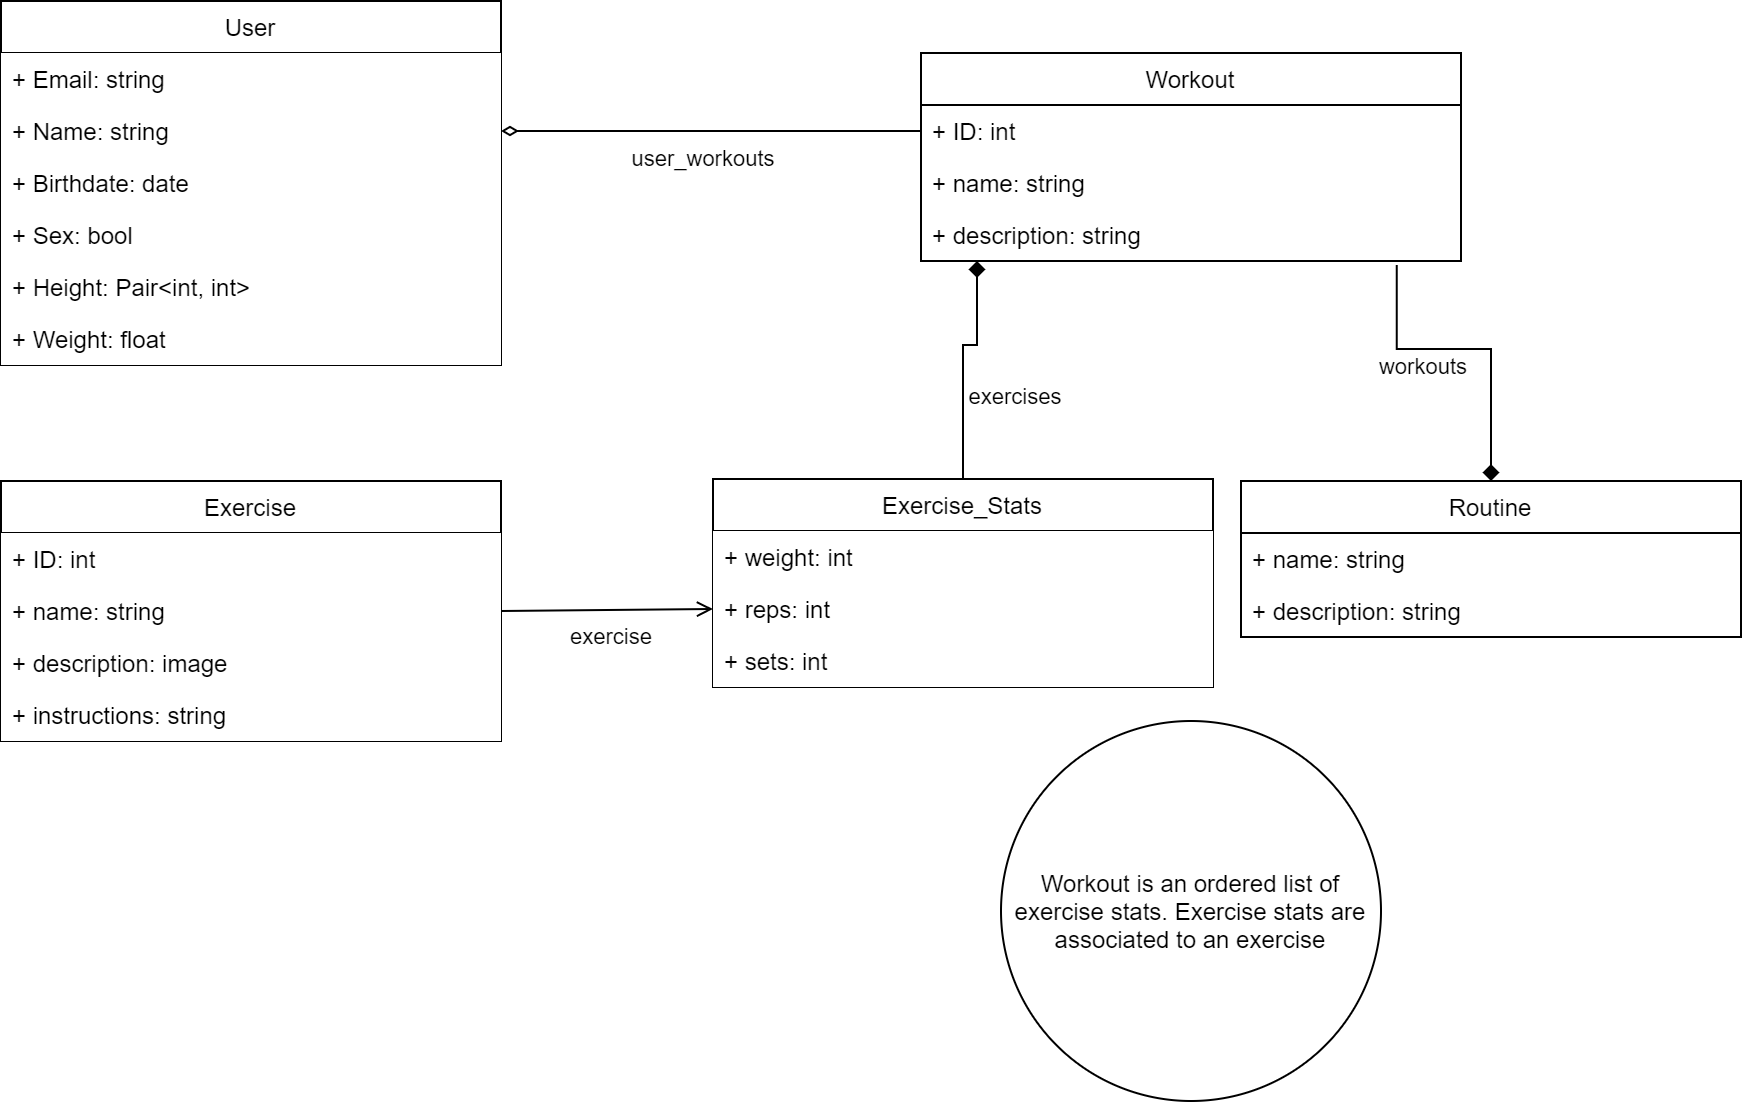

The diagram above was exported from draw.io. Its source (the exported page's mxGraphModel, read from the mxfile embedded in the PNG):
<mxGraphModel dx="1422" dy="862" grid="1" gridSize="10" guides="1" tooltips="1" connect="1" arrows="1" fold="1" page="1" pageScale="1" pageWidth="850" pageHeight="1100" math="0" shadow="0">
  <root>
    <mxCell id="0" />
    <mxCell id="1" parent="0" />
    <mxCell id="j9Qbce7lEbWxUx_8ccxq-6" value="User" style="swimlane;fontStyle=0;childLayout=stackLayout;horizontal=1;startSize=26;horizontalStack=0;resizeParent=1;resizeParentMax=0;resizeLast=0;collapsible=1;marginBottom=0;" parent="1" vertex="1">
      <mxGeometry x="10" y="40" width="250" height="182" as="geometry" />
    </mxCell>
    <mxCell id="j9Qbce7lEbWxUx_8ccxq-8" value="+ Email: string" style="text;strokeColor=none;align=left;verticalAlign=top;spacingLeft=4;spacingRight=4;overflow=hidden;rotatable=0;points=[[0,0.5],[1,0.5]];portConstraint=eastwest;fillColor=#ffffff;" parent="j9Qbce7lEbWxUx_8ccxq-6" vertex="1">
      <mxGeometry y="26" width="250" height="26" as="geometry" />
    </mxCell>
    <mxCell id="j9Qbce7lEbWxUx_8ccxq-7" value="+ Name: string" style="text;strokeColor=none;align=left;verticalAlign=top;spacingLeft=4;spacingRight=4;overflow=hidden;rotatable=0;points=[[0,0.5],[1,0.5]];portConstraint=eastwest;fillColor=#ffffff;" parent="j9Qbce7lEbWxUx_8ccxq-6" vertex="1">
      <mxGeometry y="52" width="250" height="26" as="geometry" />
    </mxCell>
    <mxCell id="j9Qbce7lEbWxUx_8ccxq-14" value="+ Birthdate: date" style="text;strokeColor=none;align=left;verticalAlign=top;spacingLeft=4;spacingRight=4;overflow=hidden;rotatable=0;points=[[0,0.5],[1,0.5]];portConstraint=eastwest;fillColor=#ffffff;" parent="j9Qbce7lEbWxUx_8ccxq-6" vertex="1">
      <mxGeometry y="78" width="250" height="26" as="geometry" />
    </mxCell>
    <mxCell id="j9Qbce7lEbWxUx_8ccxq-13" value="+ Sex: bool" style="text;strokeColor=none;align=left;verticalAlign=top;spacingLeft=4;spacingRight=4;overflow=hidden;rotatable=0;points=[[0,0.5],[1,0.5]];portConstraint=eastwest;fillColor=#ffffff;" parent="j9Qbce7lEbWxUx_8ccxq-6" vertex="1">
      <mxGeometry y="104" width="250" height="26" as="geometry" />
    </mxCell>
    <mxCell id="j9Qbce7lEbWxUx_8ccxq-11" value="+ Height: Pair&lt;int, int&gt;" style="text;strokeColor=none;align=left;verticalAlign=top;spacingLeft=4;spacingRight=4;overflow=hidden;rotatable=0;points=[[0,0.5],[1,0.5]];portConstraint=eastwest;fillColor=#ffffff;" parent="j9Qbce7lEbWxUx_8ccxq-6" vertex="1">
      <mxGeometry y="130" width="250" height="26" as="geometry" />
    </mxCell>
    <mxCell id="j9Qbce7lEbWxUx_8ccxq-12" value="+ Weight: float" style="text;strokeColor=none;align=left;verticalAlign=top;spacingLeft=4;spacingRight=4;overflow=hidden;rotatable=0;points=[[0,0.5],[1,0.5]];portConstraint=eastwest;fillColor=#ffffff;" parent="j9Qbce7lEbWxUx_8ccxq-6" vertex="1">
      <mxGeometry y="156" width="250" height="26" as="geometry" />
    </mxCell>
    <mxCell id="j9Qbce7lEbWxUx_8ccxq-19" value="Exercise" style="swimlane;fontStyle=0;childLayout=stackLayout;horizontal=1;startSize=26;horizontalStack=0;resizeParent=1;resizeParentMax=0;resizeLast=0;collapsible=1;marginBottom=0;" parent="1" vertex="1">
      <mxGeometry x="10" y="280" width="250" height="130" as="geometry" />
    </mxCell>
    <mxCell id="j9Qbce7lEbWxUx_8ccxq-35" value="+ ID: int " style="text;strokeColor=none;align=left;verticalAlign=top;spacingLeft=4;spacingRight=4;overflow=hidden;rotatable=0;points=[[0,0.5],[1,0.5]];portConstraint=eastwest;fillColor=#ffffff;" parent="j9Qbce7lEbWxUx_8ccxq-19" vertex="1">
      <mxGeometry y="26" width="250" height="26" as="geometry" />
    </mxCell>
    <mxCell id="b8ZvS_oDsiZrcO-GVSer-11" value="+ name: string " style="text;strokeColor=none;align=left;verticalAlign=top;spacingLeft=4;spacingRight=4;overflow=hidden;rotatable=0;points=[[0,0.5],[1,0.5]];portConstraint=eastwest;fillColor=#ffffff;" vertex="1" parent="j9Qbce7lEbWxUx_8ccxq-19">
      <mxGeometry y="52" width="250" height="26" as="geometry" />
    </mxCell>
    <mxCell id="j9Qbce7lEbWxUx_8ccxq-45" value="+ description: image " style="text;strokeColor=none;align=left;verticalAlign=top;spacingLeft=4;spacingRight=4;overflow=hidden;rotatable=0;points=[[0,0.5],[1,0.5]];portConstraint=eastwest;fillColor=#ffffff;" parent="j9Qbce7lEbWxUx_8ccxq-19" vertex="1">
      <mxGeometry y="78" width="250" height="26" as="geometry" />
    </mxCell>
    <mxCell id="j9Qbce7lEbWxUx_8ccxq-63" value="+ instructions: string " style="text;strokeColor=none;align=left;verticalAlign=top;spacingLeft=4;spacingRight=4;overflow=hidden;rotatable=0;points=[[0,0.5],[1,0.5]];portConstraint=eastwest;fillColor=#ffffff;" parent="j9Qbce7lEbWxUx_8ccxq-19" vertex="1">
      <mxGeometry y="104" width="250" height="26" as="geometry" />
    </mxCell>
    <mxCell id="b8ZvS_oDsiZrcO-GVSer-7" value="" style="edgeStyle=orthogonalEdgeStyle;rounded=0;orthogonalLoop=1;jettySize=auto;html=1;endArrow=diamond;endFill=1;exitX=0.881;exitY=1.077;exitDx=0;exitDy=0;exitPerimeter=0;" edge="1" parent="1" source="j9Qbce7lEbWxUx_8ccxq-52" target="b8ZvS_oDsiZrcO-GVSer-4">
      <mxGeometry relative="1" as="geometry">
        <Array as="points">
          <mxPoint x="708" y="214" />
          <mxPoint x="755" y="214" />
        </Array>
      </mxGeometry>
    </mxCell>
    <mxCell id="b8ZvS_oDsiZrcO-GVSer-26" value="workouts" style="edgeLabel;html=1;align=center;verticalAlign=middle;resizable=0;points=[];" vertex="1" connectable="0" parent="b8ZvS_oDsiZrcO-GVSer-7">
      <mxGeometry x="-0.0316" y="2" relative="1" as="geometry">
        <mxPoint x="-20.9" y="10" as="offset" />
      </mxGeometry>
    </mxCell>
    <mxCell id="j9Qbce7lEbWxUx_8ccxq-50" value="Workout" style="swimlane;fontStyle=0;childLayout=stackLayout;horizontal=1;startSize=26;fillColor=none;horizontalStack=0;resizeParent=1;resizeParentMax=0;resizeLast=0;collapsible=1;marginBottom=0;" parent="1" vertex="1">
      <mxGeometry x="470" y="66" width="270" height="104" as="geometry" />
    </mxCell>
    <mxCell id="j9Qbce7lEbWxUx_8ccxq-51" value="+ ID: int " style="text;strokeColor=none;fillColor=none;align=left;verticalAlign=top;spacingLeft=4;spacingRight=4;overflow=hidden;rotatable=0;points=[[0,0.5],[1,0.5]];portConstraint=eastwest;" parent="j9Qbce7lEbWxUx_8ccxq-50" vertex="1">
      <mxGeometry y="26" width="270" height="26" as="geometry" />
    </mxCell>
    <mxCell id="b8ZvS_oDsiZrcO-GVSer-25" value="+ name: string " style="text;strokeColor=none;fillColor=none;align=left;verticalAlign=top;spacingLeft=4;spacingRight=4;overflow=hidden;rotatable=0;points=[[0,0.5],[1,0.5]];portConstraint=eastwest;" vertex="1" parent="j9Qbce7lEbWxUx_8ccxq-50">
      <mxGeometry y="52" width="270" height="26" as="geometry" />
    </mxCell>
    <mxCell id="j9Qbce7lEbWxUx_8ccxq-52" value="+ description: string " style="text;strokeColor=none;fillColor=none;align=left;verticalAlign=top;spacingLeft=4;spacingRight=4;overflow=hidden;rotatable=0;points=[[0,0.5],[1,0.5]];portConstraint=eastwest;" parent="j9Qbce7lEbWxUx_8ccxq-50" vertex="1">
      <mxGeometry y="78" width="270" height="26" as="geometry" />
    </mxCell>
    <mxCell id="b8ZvS_oDsiZrcO-GVSer-22" style="edgeStyle=orthogonalEdgeStyle;rounded=0;orthogonalLoop=1;jettySize=auto;html=1;exitX=0.5;exitY=0;exitDx=0;exitDy=0;endArrow=diamond;endFill=1;" edge="1" parent="1" source="j9Qbce7lEbWxUx_8ccxq-65">
      <mxGeometry relative="1" as="geometry">
        <mxPoint x="498" y="170" as="targetPoint" />
        <Array as="points">
          <mxPoint x="491" y="212" />
          <mxPoint x="498" y="212" />
        </Array>
      </mxGeometry>
    </mxCell>
    <mxCell id="b8ZvS_oDsiZrcO-GVSer-27" value="exercises" style="edgeLabel;html=1;align=center;verticalAlign=middle;resizable=0;points=[];" vertex="1" connectable="0" parent="b8ZvS_oDsiZrcO-GVSer-22">
      <mxGeometry x="-0.0484" relative="1" as="geometry">
        <mxPoint x="25" y="13" as="offset" />
      </mxGeometry>
    </mxCell>
    <mxCell id="j9Qbce7lEbWxUx_8ccxq-65" value="Exercise_Stats" style="swimlane;fontStyle=0;childLayout=stackLayout;horizontal=1;startSize=26;horizontalStack=0;resizeParent=1;resizeParentMax=0;resizeLast=0;collapsible=1;marginBottom=0;" parent="1" vertex="1">
      <mxGeometry x="366" y="279" width="250" height="104" as="geometry" />
    </mxCell>
    <mxCell id="j9Qbce7lEbWxUx_8ccxq-66" value="+ weight: int" style="text;strokeColor=none;align=left;verticalAlign=top;spacingLeft=4;spacingRight=4;overflow=hidden;rotatable=0;points=[[0,0.5],[1,0.5]];portConstraint=eastwest;fillColor=#ffffff;" parent="j9Qbce7lEbWxUx_8ccxq-65" vertex="1">
      <mxGeometry y="26" width="250" height="26" as="geometry" />
    </mxCell>
    <mxCell id="j9Qbce7lEbWxUx_8ccxq-67" value="+ reps: int" style="text;strokeColor=none;align=left;verticalAlign=top;spacingLeft=4;spacingRight=4;overflow=hidden;rotatable=0;points=[[0,0.5],[1,0.5]];portConstraint=eastwest;fillColor=#ffffff;" parent="j9Qbce7lEbWxUx_8ccxq-65" vertex="1">
      <mxGeometry y="52" width="250" height="26" as="geometry" />
    </mxCell>
    <mxCell id="j9Qbce7lEbWxUx_8ccxq-68" value="+ sets: int" style="text;strokeColor=none;align=left;verticalAlign=top;spacingLeft=4;spacingRight=4;overflow=hidden;rotatable=0;points=[[0,0.5],[1,0.5]];portConstraint=eastwest;fillColor=#ffffff;" parent="j9Qbce7lEbWxUx_8ccxq-65" vertex="1">
      <mxGeometry y="78" width="250" height="26" as="geometry" />
    </mxCell>
    <mxCell id="j9Qbce7lEbWxUx_8ccxq-75" style="rounded=0;orthogonalLoop=1;jettySize=auto;html=1;exitX=1;exitY=0.5;exitDx=0;exitDy=0;entryX=0;entryY=0.5;entryDx=0;entryDy=0;startArrow=none;startFill=0;endArrow=open;endFill=0;" parent="1" source="b8ZvS_oDsiZrcO-GVSer-11" target="j9Qbce7lEbWxUx_8ccxq-67" edge="1">
      <mxGeometry relative="1" as="geometry" />
    </mxCell>
    <mxCell id="j9Qbce7lEbWxUx_8ccxq-77" value="exercise" style="edgeLabel;html=1;align=center;verticalAlign=middle;resizable=0;points=[];labelBorderColor=#FFFFFF;labelBackgroundColor=#ffffff;" parent="j9Qbce7lEbWxUx_8ccxq-75" vertex="1" connectable="0">
      <mxGeometry x="0.1683" y="-4" relative="1" as="geometry">
        <mxPoint x="-8" y="9" as="offset" />
      </mxGeometry>
    </mxCell>
    <mxCell id="b8ZvS_oDsiZrcO-GVSer-4" value="Routine" style="swimlane;fontStyle=0;childLayout=stackLayout;horizontal=1;startSize=26;fillColor=none;horizontalStack=0;resizeParent=1;resizeParentMax=0;resizeLast=0;collapsible=1;marginBottom=0;" vertex="1" parent="1">
      <mxGeometry x="630" y="280" width="250" height="78" as="geometry" />
    </mxCell>
    <mxCell id="b8ZvS_oDsiZrcO-GVSer-9" value="+ name: string " style="text;strokeColor=none;fillColor=none;align=left;verticalAlign=top;spacingLeft=4;spacingRight=4;overflow=hidden;rotatable=0;points=[[0,0.5],[1,0.5]];portConstraint=eastwest;" vertex="1" parent="b8ZvS_oDsiZrcO-GVSer-4">
      <mxGeometry y="26" width="250" height="26" as="geometry" />
    </mxCell>
    <mxCell id="b8ZvS_oDsiZrcO-GVSer-6" value="+ description: string " style="text;strokeColor=none;fillColor=none;align=left;verticalAlign=top;spacingLeft=4;spacingRight=4;overflow=hidden;rotatable=0;points=[[0,0.5],[1,0.5]];portConstraint=eastwest;" vertex="1" parent="b8ZvS_oDsiZrcO-GVSer-4">
      <mxGeometry y="52" width="250" height="26" as="geometry" />
    </mxCell>
    <mxCell id="b8ZvS_oDsiZrcO-GVSer-18" value="Workout is an ordered list of exercise stats. Exercise stats are associated to an exercise" style="ellipse;whiteSpace=wrap;html=1;aspect=fixed;" vertex="1" parent="1">
      <mxGeometry x="510" y="400" width="190" height="190" as="geometry" />
    </mxCell>
    <mxCell id="b8ZvS_oDsiZrcO-GVSer-19" style="edgeStyle=orthogonalEdgeStyle;rounded=0;orthogonalLoop=1;jettySize=auto;html=1;exitX=1;exitY=0.5;exitDx=0;exitDy=0;entryX=0;entryY=0.5;entryDx=0;entryDy=0;endArrow=none;endFill=0;startArrow=diamondThin;startFill=0;" edge="1" parent="1" source="j9Qbce7lEbWxUx_8ccxq-7" target="j9Qbce7lEbWxUx_8ccxq-51">
      <mxGeometry relative="1" as="geometry" />
    </mxCell>
    <mxCell id="b8ZvS_oDsiZrcO-GVSer-20" value="user_workouts" style="edgeLabel;html=1;align=center;verticalAlign=middle;resizable=0;points=[];" vertex="1" connectable="0" parent="b8ZvS_oDsiZrcO-GVSer-19">
      <mxGeometry x="-0.1714" y="-2" relative="1" as="geometry">
        <mxPoint x="13" y="11" as="offset" />
      </mxGeometry>
    </mxCell>
  </root>
</mxGraphModel>